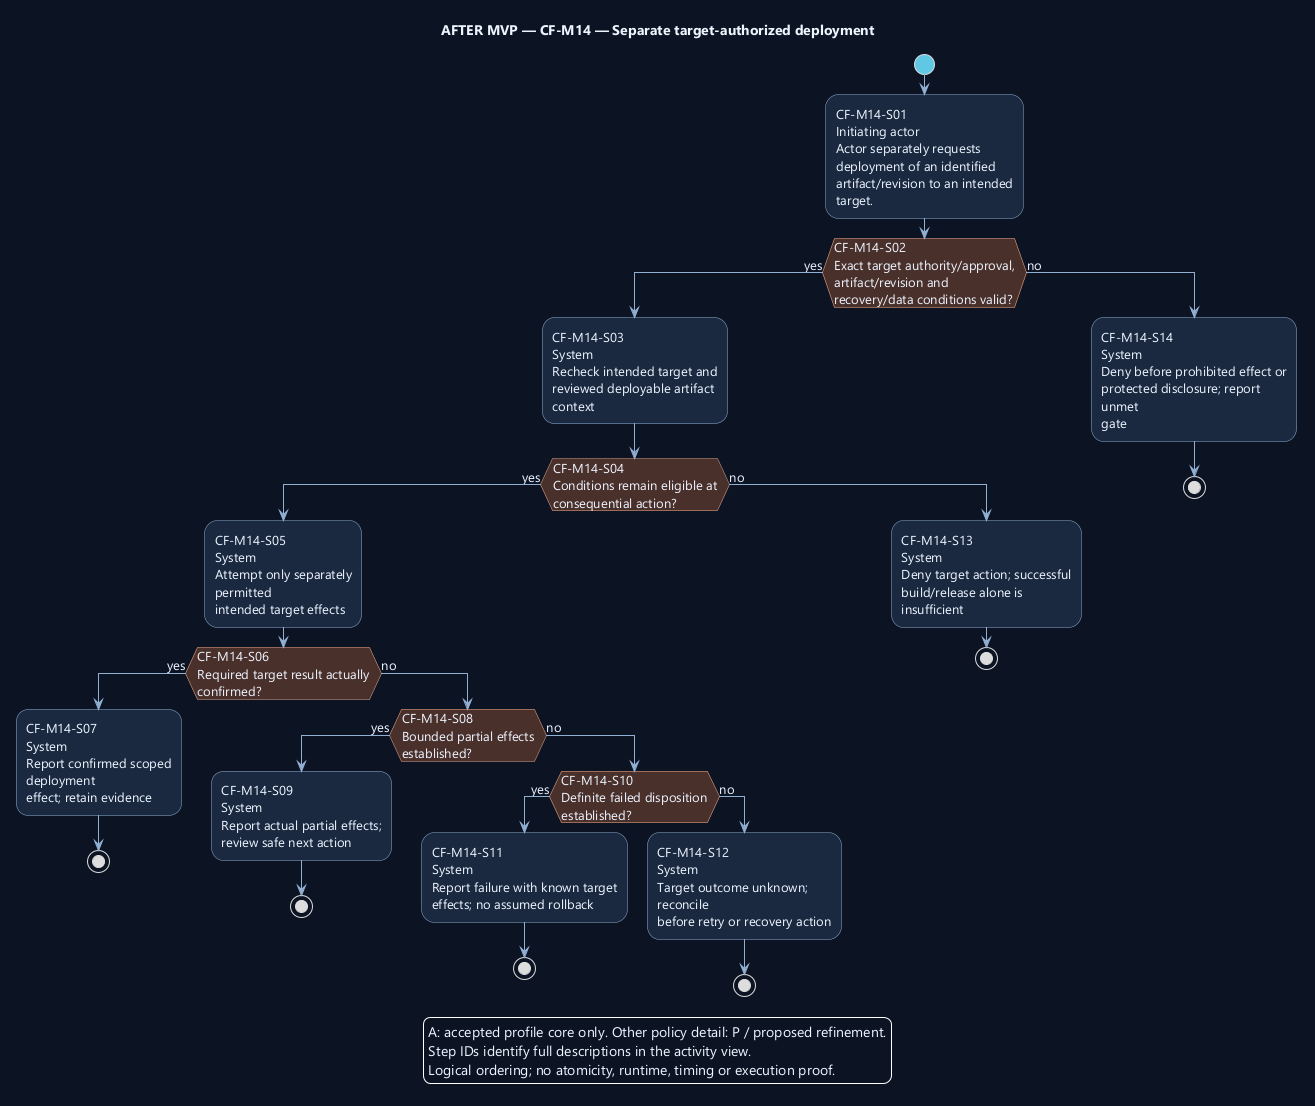

The diagram above was rendered by PlantUML. Its source (embedded in the PNG):
@startuml
' OWNER-MVP-2026-11-04 review: Future after MVP. Provider, advanced Sprint/review, or untrusted execution requirement retained as deferred.
skinparam backgroundColor #0D1525
skinparam defaultFontColor #EDF4FF
skinparam defaultFontName Segoe UI
skinparam defaultFontSize 13
skinparam shadowing false
skinparam ArrowColor #91AED1
skinparam activityBackgroundColor #1A2940
skinparam activityBorderColor #91AED1
skinparam activityDiamondBackgroundColor #4A302B
skinparam activityDiamondBorderColor #F1AD8A
skinparam activityStartColor #60C7E5
skinparam activityEndColor #60C7E5
skinparam wrapWidth 190
skinparam maxMessageSize 180

title AFTER MVP — CF-M14 — Separate target-authorized deployment
start
:CF-M14-S01\nInitiating actor\nActor separately requests\ndeployment of an identified\nartifact/revision to an intended\ntarget.;
if (CF-M14-S02\nExact target authority/approval,\nartifact/revision and\nrecovery/data conditions valid?) then (yes)
:CF-M14-S03\nSystem\nRecheck intended target and\nreviewed deployable artifact\ncontext;
if (CF-M14-S04\nConditions remain eligible at\nconsequential action?) then (yes)
:CF-M14-S05\nSystem\nAttempt only separately permitted\nintended target effects;
if (CF-M14-S06\nRequired target result actually\nconfirmed?) then (yes)
:CF-M14-S07\nSystem\nReport confirmed scoped deployment\neffect; retain evidence;
stop
else (no)
if (CF-M14-S08\nBounded partial effects\nestablished?) then (yes)
:CF-M14-S09\nSystem\nReport actual partial effects;\nreview safe next action;
stop
else (no)
if (CF-M14-S10\nDefinite failed disposition\nestablished?) then (yes)
:CF-M14-S11\nSystem\nReport failure with known target\neffects; no assumed rollback;
stop
else (no)
:CF-M14-S12\nSystem\nTarget outcome unknown; reconcile\nbefore retry or recovery action;
stop
endif
endif
endif
else (no)
:CF-M14-S13\nSystem\nDeny target action; successful\nbuild/release alone is\ninsufficient;
stop
endif
else (no)
:CF-M14-S14\nSystem\nDeny before prohibited effect or\nprotected disclosure; report unmet\ngate;
stop
endif
legend bottom
A: accepted profile core only. Other policy detail: P / proposed refinement.
Step IDs identify full descriptions in the activity view.
Logical ordering; no atomicity, runtime, timing or execution proof.
endlegend
@enduml